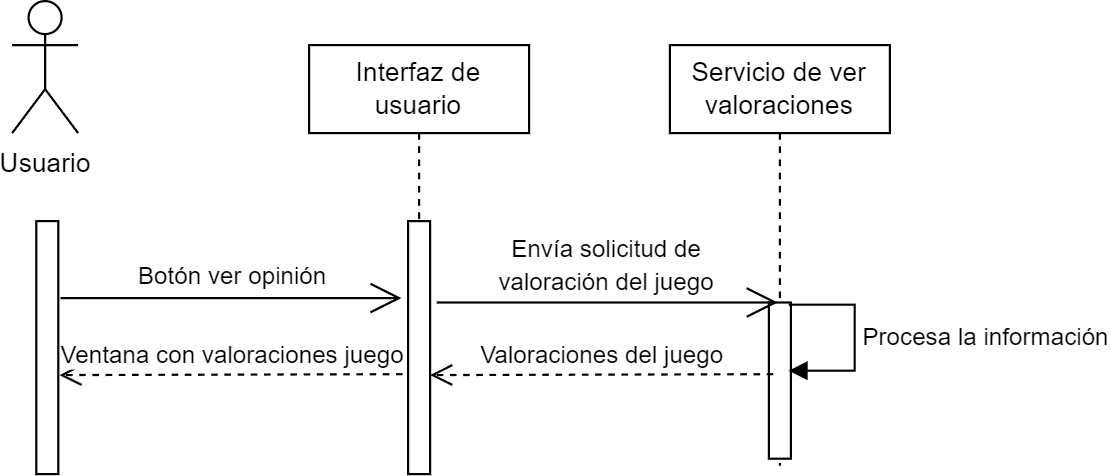

The diagram above was exported from draw.io. Its source (the exported page's mxGraphModel, read from the mxfile embedded in the PNG):
<mxGraphModel dx="223" dy="491" grid="1" gridSize="10" guides="1" tooltips="1" connect="1" arrows="1" fold="1" page="1" pageScale="1" pageWidth="827" pageHeight="1169" math="0" shadow="0">
  <root>
    <mxCell id="0" />
    <mxCell id="1" parent="0" />
    <mxCell id="s6CvuqEAvhBww4am7Zfw-81" value="Usuario&lt;br&gt;" style="shape=umlActor;verticalLabelPosition=bottom;verticalAlign=top;html=1;" vertex="1" parent="1">
      <mxGeometry x="1230" y="525" width="30" height="60" as="geometry" />
    </mxCell>
    <mxCell id="s6CvuqEAvhBww4am7Zfw-82" value="" style="html=1;points=[];perimeter=orthogonalPerimeter;outlineConnect=0;targetShapes=umlLifeline;portConstraint=eastwest;newEdgeStyle={&quot;edgeStyle&quot;:&quot;elbowEdgeStyle&quot;,&quot;elbow&quot;:&quot;vertical&quot;,&quot;curved&quot;:0,&quot;rounded&quot;:0};" vertex="1" parent="1">
      <mxGeometry x="1241" y="625" width="10" height="115" as="geometry" />
    </mxCell>
    <mxCell id="s6CvuqEAvhBww4am7Zfw-83" value="Interfaz de usuario" style="shape=umlLifeline;perimeter=lifelinePerimeter;whiteSpace=wrap;html=1;container=1;dropTarget=0;collapsible=0;recursiveResize=0;outlineConnect=0;portConstraint=eastwest;newEdgeStyle={&quot;edgeStyle&quot;:&quot;elbowEdgeStyle&quot;,&quot;elbow&quot;:&quot;vertical&quot;,&quot;curved&quot;:0,&quot;rounded&quot;:0};" vertex="1" parent="1">
      <mxGeometry x="1365" y="545" width="100" height="80" as="geometry" />
    </mxCell>
    <mxCell id="s6CvuqEAvhBww4am7Zfw-84" value="" style="html=1;points=[];perimeter=orthogonalPerimeter;outlineConnect=0;targetShapes=umlLifeline;portConstraint=eastwest;newEdgeStyle={&quot;edgeStyle&quot;:&quot;elbowEdgeStyle&quot;,&quot;elbow&quot;:&quot;vertical&quot;,&quot;curved&quot;:0,&quot;rounded&quot;:0};" vertex="1" parent="1">
      <mxGeometry x="1410" y="625" width="10" height="115" as="geometry" />
    </mxCell>
    <mxCell id="s6CvuqEAvhBww4am7Zfw-85" value="Servicio de ver valoraciones" style="shape=umlLifeline;perimeter=lifelinePerimeter;whiteSpace=wrap;html=1;container=1;dropTarget=0;collapsible=0;recursiveResize=0;outlineConnect=0;portConstraint=eastwest;newEdgeStyle={&quot;edgeStyle&quot;:&quot;elbowEdgeStyle&quot;,&quot;elbow&quot;:&quot;vertical&quot;,&quot;curved&quot;:0,&quot;rounded&quot;:0};" vertex="1" parent="1">
      <mxGeometry x="1529" y="545" width="100" height="191" as="geometry" />
    </mxCell>
    <mxCell id="s6CvuqEAvhBww4am7Zfw-86" value="" style="html=1;points=[];perimeter=orthogonalPerimeter;outlineConnect=0;targetShapes=umlLifeline;portConstraint=eastwest;newEdgeStyle={&quot;edgeStyle&quot;:&quot;elbowEdgeStyle&quot;,&quot;elbow&quot;:&quot;vertical&quot;,&quot;curved&quot;:0,&quot;rounded&quot;:0};" vertex="1" parent="s6CvuqEAvhBww4am7Zfw-85">
      <mxGeometry x="45" y="117" width="10" height="71" as="geometry" />
    </mxCell>
    <mxCell id="s6CvuqEAvhBww4am7Zfw-87" value="" style="group" vertex="1" connectable="0" parent="1">
      <mxGeometry x="1252" y="635" width="155" height="30" as="geometry" />
    </mxCell>
    <mxCell id="s6CvuqEAvhBww4am7Zfw-88" value="" style="endArrow=open;endFill=1;endSize=12;html=1;rounded=0;" edge="1" parent="s6CvuqEAvhBww4am7Zfw-87">
      <mxGeometry width="160" relative="1" as="geometry">
        <mxPoint y="25" as="sourcePoint" />
        <mxPoint x="155" y="25" as="targetPoint" />
      </mxGeometry>
    </mxCell>
    <mxCell id="s6CvuqEAvhBww4am7Zfw-89" value="&lt;font style=&quot;font-size: 11px;&quot;&gt;Botón ver opinión&lt;/font&gt;" style="text;html=1;strokeColor=none;fillColor=none;align=center;verticalAlign=middle;whiteSpace=wrap;rounded=0;" vertex="1" parent="s6CvuqEAvhBww4am7Zfw-87">
      <mxGeometry x="15" width="127" height="30" as="geometry" />
    </mxCell>
    <mxCell id="s6CvuqEAvhBww4am7Zfw-90" value="" style="group" vertex="1" connectable="0" parent="1">
      <mxGeometry x="1423" y="630" width="155" height="37" as="geometry" />
    </mxCell>
    <mxCell id="s6CvuqEAvhBww4am7Zfw-91" value="" style="group" vertex="1" connectable="0" parent="s6CvuqEAvhBww4am7Zfw-90">
      <mxGeometry y="7" width="155" height="30" as="geometry" />
    </mxCell>
    <mxCell id="s6CvuqEAvhBww4am7Zfw-92" value="" style="endArrow=open;endFill=1;endSize=12;html=1;rounded=0;" edge="1" parent="s6CvuqEAvhBww4am7Zfw-91">
      <mxGeometry width="160" relative="1" as="geometry">
        <mxPoint y="25" as="sourcePoint" />
        <mxPoint x="155" y="25" as="targetPoint" />
      </mxGeometry>
    </mxCell>
    <mxCell id="s6CvuqEAvhBww4am7Zfw-93" value="&lt;font style=&quot;font-size: 11px;&quot;&gt;Envía solicitud de valoración del juego&lt;/font&gt;" style="text;html=1;strokeColor=none;fillColor=none;align=center;verticalAlign=middle;whiteSpace=wrap;rounded=0;" vertex="1" parent="s6CvuqEAvhBww4am7Zfw-90">
      <mxGeometry x="14" width="127" height="30" as="geometry" />
    </mxCell>
    <mxCell id="s6CvuqEAvhBww4am7Zfw-94" value="Procesa la información" style="html=1;align=left;spacingLeft=2;endArrow=block;rounded=0;edgeStyle=orthogonalEdgeStyle;curved=0;rounded=0;" edge="1" parent="1">
      <mxGeometry relative="1" as="geometry">
        <mxPoint x="1583" y="663" as="sourcePoint" />
        <Array as="points">
          <mxPoint x="1613" y="663" />
          <mxPoint x="1613" y="693" />
        </Array>
        <mxPoint x="1583" y="693" as="targetPoint" />
      </mxGeometry>
    </mxCell>
    <mxCell id="s6CvuqEAvhBww4am7Zfw-95" value="Valoraciones del juego" style="html=1;verticalAlign=bottom;endArrow=open;dashed=1;endSize=8;edgeStyle=elbowEdgeStyle;elbow=vertical;curved=0;rounded=0;" edge="1" parent="1">
      <mxGeometry relative="1" as="geometry">
        <mxPoint x="1576" y="694.5799999999999" as="sourcePoint" />
        <mxPoint x="1420" y="695.25" as="targetPoint" />
      </mxGeometry>
    </mxCell>
    <mxCell id="s6CvuqEAvhBww4am7Zfw-96" value="Ventana con valoraciones juego" style="html=1;verticalAlign=bottom;endArrow=open;dashed=1;endSize=8;edgeStyle=elbowEdgeStyle;elbow=vertical;curved=0;rounded=0;" edge="1" parent="1">
      <mxGeometry relative="1" as="geometry">
        <mxPoint x="1407.5" y="694.5799999999999" as="sourcePoint" />
        <mxPoint x="1251.5" y="695.25" as="targetPoint" />
      </mxGeometry>
    </mxCell>
  </root>
</mxGraphModel>